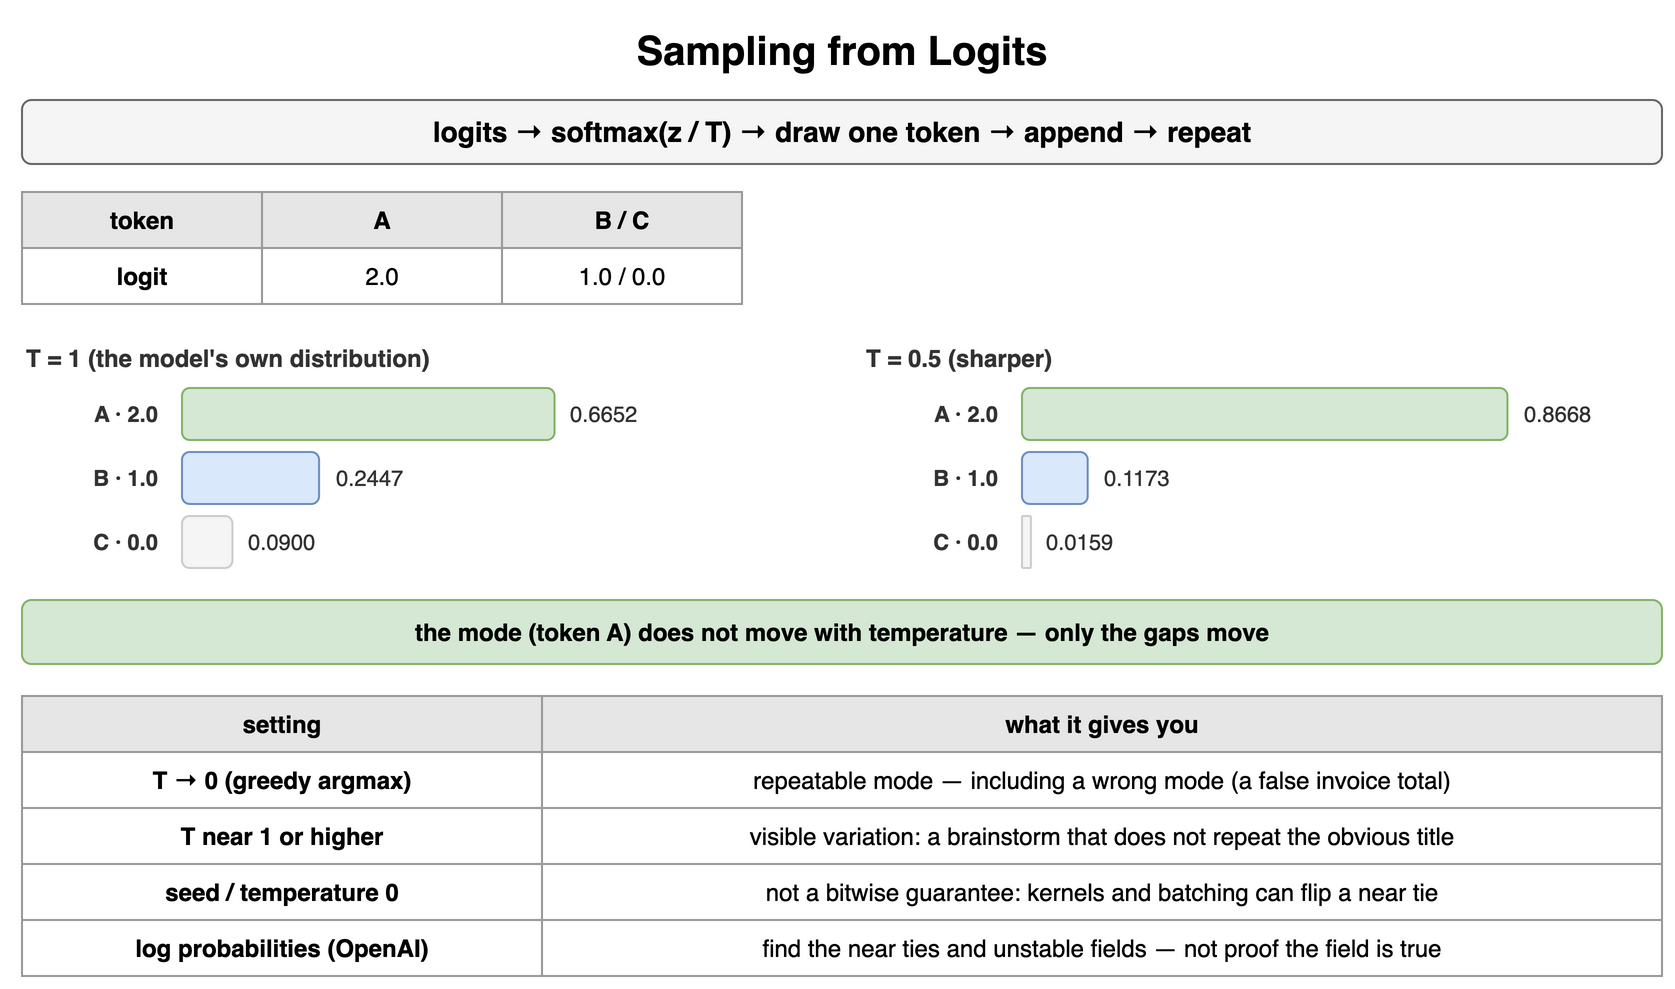

The diagram above was exported from draw.io. Its source (the exported page's mxGraphModel, read from the mxfile embedded in the PNG):
<mxGraphModel dx="900" dy="510" grid="1" gridSize="10" guides="1" tooltips="1" connect="1" arrows="1" fold="1" page="1" pageScale="1" pageWidth="900" pageHeight="510" math="0" shadow="0">
  <root>
    <mxCell id="0" />
    <mxCell id="1" parent="0" />
    <mxCell id="n1" value="Sampling from Logits" style="text;html=1;align=center;verticalAlign=middle;whiteSpace=wrap;fontSize=20;fontStyle=1;" vertex="1" parent="1">
      <mxGeometry x="40" y="10" width="820" height="30" as="geometry" />
    </mxCell>
    <mxCell id="n2" value="logits → softmax(z / T) → draw one token → append → repeat" style="rounded=1;whiteSpace=wrap;html=1;fillColor=#f5f5f5;strokeColor=#666666;fontStyle=1;fontSize=14;" vertex="1" parent="1">
      <mxGeometry x="40" y="50" width="820" height="32" as="geometry" />
    </mxCell>
    <mxCell id="n3" value="token" style="whiteSpace=wrap;html=1;fillColor=#e6e6e6;strokeColor=#999999;fontStyle=1;fontSize=12;" vertex="1" parent="1">
      <mxGeometry x="40" y="96" width="120" height="28" as="geometry" />
    </mxCell>
    <mxCell id="n4" value="A" style="whiteSpace=wrap;html=1;fillColor=#e6e6e6;strokeColor=#999999;fontStyle=1;fontSize=12;" vertex="1" parent="1">
      <mxGeometry x="160" y="96" width="120" height="28" as="geometry" />
    </mxCell>
    <mxCell id="n5" value="B / C" style="whiteSpace=wrap;html=1;fillColor=#e6e6e6;strokeColor=#999999;fontStyle=1;fontSize=12;" vertex="1" parent="1">
      <mxGeometry x="280" y="96" width="120" height="28" as="geometry" />
    </mxCell>
    <mxCell id="n6" value="logit" style="whiteSpace=wrap;html=1;strokeColor=#999999;fontSize=12;fillColor=#ffffff;fontStyle=1;" vertex="1" parent="1">
      <mxGeometry x="40" y="124" width="120" height="28" as="geometry" />
    </mxCell>
    <mxCell id="n7" value="2.0" style="whiteSpace=wrap;html=1;strokeColor=#999999;fontSize=12;fillColor=#ffffff;" vertex="1" parent="1">
      <mxGeometry x="160" y="124" width="120" height="28" as="geometry" />
    </mxCell>
    <mxCell id="n8" value="1.0 / 0.0" style="whiteSpace=wrap;html=1;strokeColor=#999999;fontSize=12;fillColor=#ffffff;" vertex="1" parent="1">
      <mxGeometry x="280" y="124" width="120" height="28" as="geometry" />
    </mxCell>
    <mxCell id="n9" value="T = 1 (the model's own distribution)" style="text;html=1;whiteSpace=wrap;fontSize=11;align=left;verticalAlign=middle;fontSize=12;fontColor=#333333;fontStyle=1;" vertex="1" parent="1">
      <mxGeometry x="40" y="170" width="400" height="18" as="geometry" />
    </mxCell>
    <mxCell id="n10" value="A · 2.0" style="text;html=1;whiteSpace=wrap;fontSize=11;align=right;verticalAlign=middle;fontSize=11;fontColor=#333333;fontStyle=1;" vertex="1" parent="1">
      <mxGeometry x="40" y="194" width="70" height="26" as="geometry" />
    </mxCell>
    <mxCell id="n11" value="" style="rounded=1;whiteSpace=wrap;html=1;fillColor=#d5e8d4;strokeColor=#82b366;fontSize=12;align=center;fontStyle=1;" vertex="1" parent="1">
      <mxGeometry x="120" y="194" width="186.2674676169501" height="26" as="geometry" />
    </mxCell>
    <mxCell id="n12" value="0.6652" style="text;html=1;whiteSpace=wrap;fontSize=11;align=left;verticalAlign=middle;fontSize=11;fontColor=#333333;" vertex="1" parent="1">
      <mxGeometry x="312.2674676169501" y="194" width="70" height="26" as="geometry" />
    </mxCell>
    <mxCell id="n13" value="B · 1.0" style="text;html=1;whiteSpace=wrap;fontSize=11;align=right;verticalAlign=middle;fontSize=11;fontColor=#333333;fontStyle=1;" vertex="1" parent="1">
      <mxGeometry x="40" y="226" width="70" height="26" as="geometry" />
    </mxCell>
    <mxCell id="n14" value="" style="rounded=1;whiteSpace=wrap;html=1;fillColor=#dae8fc;strokeColor=#6c8ebf;fontSize=12;align=center;fontStyle=1;" vertex="1" parent="1">
      <mxGeometry x="120" y="226" width="68.52397189534334" height="26" as="geometry" />
    </mxCell>
    <mxCell id="n15" value="0.2447" style="text;html=1;whiteSpace=wrap;fontSize=11;align=left;verticalAlign=middle;fontSize=11;fontColor=#333333;" vertex="1" parent="1">
      <mxGeometry x="194.52397189534332" y="226" width="70" height="26" as="geometry" />
    </mxCell>
    <mxCell id="n16" value="C · 0.0" style="text;html=1;whiteSpace=wrap;fontSize=11;align=right;verticalAlign=middle;fontSize=11;fontColor=#333333;fontStyle=1;" vertex="1" parent="1">
      <mxGeometry x="40" y="258" width="70" height="26" as="geometry" />
    </mxCell>
    <mxCell id="n17" value="" style="rounded=1;whiteSpace=wrap;html=1;fillColor=#f5f5f5;strokeColor=#cccccc;fontSize=12;align=center;fontStyle=1;fontColor=#aaaaaa;" vertex="1" parent="1">
      <mxGeometry x="120" y="258" width="25.208560487706528" height="26" as="geometry" />
    </mxCell>
    <mxCell id="n18" value="0.0900" style="text;html=1;whiteSpace=wrap;fontSize=11;align=left;verticalAlign=middle;fontSize=11;fontColor=#333333;" vertex="1" parent="1">
      <mxGeometry x="151.20856048770654" y="258" width="70" height="26" as="geometry" />
    </mxCell>
    <mxCell id="n19" value="T = 0.5 (sharper)" style="text;html=1;whiteSpace=wrap;fontSize=11;align=left;verticalAlign=middle;fontSize=12;fontColor=#333333;fontStyle=1;" vertex="1" parent="1">
      <mxGeometry x="460" y="170" width="400" height="18" as="geometry" />
    </mxCell>
    <mxCell id="n20" value="A · 2.0" style="text;html=1;whiteSpace=wrap;fontSize=11;align=right;verticalAlign=middle;fontSize=11;fontColor=#333333;fontStyle=1;" vertex="1" parent="1">
      <mxGeometry x="460" y="194" width="70" height="26" as="geometry" />
    </mxCell>
    <mxCell id="n21" value="" style="rounded=1;whiteSpace=wrap;html=1;fillColor=#d5e8d4;strokeColor=#82b366;fontSize=12;align=center;fontStyle=1;" vertex="1" parent="1">
      <mxGeometry x="540" y="194" width="242.70773301525378" height="26" as="geometry" />
    </mxCell>
    <mxCell id="n22" value="0.8668" style="text;html=1;whiteSpace=wrap;fontSize=11;align=left;verticalAlign=middle;fontSize=11;fontColor=#333333;" vertex="1" parent="1">
      <mxGeometry x="788.7077330152538" y="194" width="70" height="26" as="geometry" />
    </mxCell>
    <mxCell id="n23" value="B · 1.0" style="text;html=1;whiteSpace=wrap;fontSize=11;align=right;verticalAlign=middle;fontSize=11;fontColor=#333333;fontStyle=1;" vertex="1" parent="1">
      <mxGeometry x="460" y="226" width="70" height="26" as="geometry" />
    </mxCell>
    <mxCell id="n24" value="" style="rounded=1;whiteSpace=wrap;html=1;fillColor=#dae8fc;strokeColor=#6c8ebf;fontSize=12;align=center;fontStyle=1;" vertex="1" parent="1">
      <mxGeometry x="540" y="226" width="32.846919791335544" height="26" as="geometry" />
    </mxCell>
    <mxCell id="n25" value="0.1173" style="text;html=1;whiteSpace=wrap;fontSize=11;align=left;verticalAlign=middle;fontSize=11;fontColor=#333333;" vertex="1" parent="1">
      <mxGeometry x="578.8469197913355" y="226" width="70" height="26" as="geometry" />
    </mxCell>
    <mxCell id="n26" value="C · 0.0" style="text;html=1;whiteSpace=wrap;fontSize=11;align=right;verticalAlign=middle;fontSize=11;fontColor=#333333;fontStyle=1;" vertex="1" parent="1">
      <mxGeometry x="460" y="258" width="70" height="26" as="geometry" />
    </mxCell>
    <mxCell id="n27" value="" style="rounded=1;whiteSpace=wrap;html=1;fillColor=#f5f5f5;strokeColor=#cccccc;fontSize=12;align=center;fontStyle=1;fontColor=#aaaaaa;" vertex="1" parent="1">
      <mxGeometry x="540" y="258" width="4.4453471934106945" height="26" as="geometry" />
    </mxCell>
    <mxCell id="n28" value="0.0159" style="text;html=1;whiteSpace=wrap;fontSize=11;align=left;verticalAlign=middle;fontSize=11;fontColor=#333333;" vertex="1" parent="1">
      <mxGeometry x="550.4453471934107" y="258" width="70" height="26" as="geometry" />
    </mxCell>
    <mxCell id="n29" value="the mode (token A) does not move with temperature — only the gaps move" style="rounded=1;whiteSpace=wrap;html=1;fillColor=#d5e8d4;strokeColor=#82b366;fontSize=12;align=center;fontStyle=1;" vertex="1" parent="1">
      <mxGeometry x="40" y="300" width="820" height="32" as="geometry" />
    </mxCell>
    <mxCell id="n30" value="setting" style="whiteSpace=wrap;html=1;fillColor=#e6e6e6;strokeColor=#999999;fontStyle=1;fontSize=12;" vertex="1" parent="1">
      <mxGeometry x="40" y="348" width="260" height="28" as="geometry" />
    </mxCell>
    <mxCell id="n31" value="what it gives you" style="whiteSpace=wrap;html=1;fillColor=#e6e6e6;strokeColor=#999999;fontStyle=1;fontSize=12;" vertex="1" parent="1">
      <mxGeometry x="300" y="348" width="560" height="28" as="geometry" />
    </mxCell>
    <mxCell id="n32" value="T → 0 (greedy argmax)" style="whiteSpace=wrap;html=1;strokeColor=#999999;fontSize=12;fillColor=#ffffff;fontStyle=1;" vertex="1" parent="1">
      <mxGeometry x="40" y="376" width="260" height="28" as="geometry" />
    </mxCell>
    <mxCell id="n33" value="repeatable mode — including a wrong mode (a false invoice total)" style="whiteSpace=wrap;html=1;strokeColor=#999999;fontSize=12;fillColor=#ffffff;" vertex="1" parent="1">
      <mxGeometry x="300" y="376" width="560" height="28" as="geometry" />
    </mxCell>
    <mxCell id="n34" value="T near 1 or higher" style="whiteSpace=wrap;html=1;strokeColor=#999999;fontSize=12;fillColor=#ffffff;fontStyle=1;" vertex="1" parent="1">
      <mxGeometry x="40" y="404" width="260" height="28" as="geometry" />
    </mxCell>
    <mxCell id="n35" value="visible variation: a brainstorm that does not repeat the obvious title" style="whiteSpace=wrap;html=1;strokeColor=#999999;fontSize=12;fillColor=#ffffff;" vertex="1" parent="1">
      <mxGeometry x="300" y="404" width="560" height="28" as="geometry" />
    </mxCell>
    <mxCell id="n36" value="seed / temperature 0" style="whiteSpace=wrap;html=1;strokeColor=#999999;fontSize=12;fillColor=#ffffff;fontStyle=1;" vertex="1" parent="1">
      <mxGeometry x="40" y="432" width="260" height="28" as="geometry" />
    </mxCell>
    <mxCell id="n37" value="not a bitwise guarantee: kernels and batching can flip a near tie" style="whiteSpace=wrap;html=1;strokeColor=#999999;fontSize=12;fillColor=#ffffff;" vertex="1" parent="1">
      <mxGeometry x="300" y="432" width="560" height="28" as="geometry" />
    </mxCell>
    <mxCell id="n38" value="log probabilities (OpenAI)" style="whiteSpace=wrap;html=1;strokeColor=#999999;fontSize=12;fillColor=#ffffff;fontStyle=1;" vertex="1" parent="1">
      <mxGeometry x="40" y="460" width="260" height="28" as="geometry" />
    </mxCell>
    <mxCell id="n39" value="find the near ties and unstable fields — not proof the field is true" style="whiteSpace=wrap;html=1;strokeColor=#999999;fontSize=12;fillColor=#ffffff;" vertex="1" parent="1">
      <mxGeometry x="300" y="460" width="560" height="28" as="geometry" />
    </mxCell>
  </root>
</mxGraphModel>